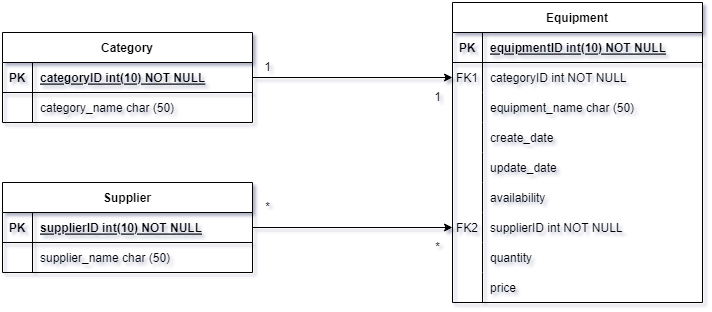

The diagram above was exported from draw.io. Its source (the exported page's mxGraphModel, read from the mxfile embedded in the PNG):
<mxGraphModel dx="2055" dy="753" grid="1" gridSize="10" guides="1" tooltips="1" connect="1" arrows="1" fold="1" page="1" pageScale="1" pageWidth="850" pageHeight="1100" math="0" shadow="0" extFonts="Permanent Marker^https://fonts.googleapis.com/css?family=Permanent+Marker">
  <root>
    <mxCell id="0" />
    <mxCell id="1" parent="0" />
    <mxCell id="yoo4tb2gtprpuoO6KkAS-55" value="Category" style="shape=table;startSize=30;container=1;collapsible=1;childLayout=tableLayout;fixedRows=1;rowLines=0;fontStyle=1;align=center;resizeLast=1;" vertex="1" parent="1">
      <mxGeometry x="-300" y="220" width="250" height="90" as="geometry" />
    </mxCell>
    <mxCell id="yoo4tb2gtprpuoO6KkAS-56" value="" style="shape=partialRectangle;collapsible=0;dropTarget=0;pointerEvents=0;fillColor=none;points=[[0,0.5],[1,0.5]];portConstraint=eastwest;top=0;left=0;right=0;bottom=1;" vertex="1" parent="yoo4tb2gtprpuoO6KkAS-55">
      <mxGeometry y="30" width="250" height="30" as="geometry" />
    </mxCell>
    <mxCell id="yoo4tb2gtprpuoO6KkAS-57" value="PK" style="shape=partialRectangle;overflow=hidden;connectable=0;fillColor=none;top=0;left=0;bottom=0;right=0;fontStyle=1;" vertex="1" parent="yoo4tb2gtprpuoO6KkAS-56">
      <mxGeometry width="30" height="30" as="geometry">
        <mxRectangle width="30" height="30" as="alternateBounds" />
      </mxGeometry>
    </mxCell>
    <mxCell id="yoo4tb2gtprpuoO6KkAS-58" value="categoryID int(10) NOT NULL " style="shape=partialRectangle;overflow=hidden;connectable=0;fillColor=none;top=0;left=0;bottom=0;right=0;align=left;spacingLeft=6;fontStyle=5;" vertex="1" parent="yoo4tb2gtprpuoO6KkAS-56">
      <mxGeometry x="30" width="220" height="30" as="geometry">
        <mxRectangle width="220" height="30" as="alternateBounds" />
      </mxGeometry>
    </mxCell>
    <mxCell id="yoo4tb2gtprpuoO6KkAS-62" value="" style="shape=partialRectangle;collapsible=0;dropTarget=0;pointerEvents=0;fillColor=none;points=[[0,0.5],[1,0.5]];portConstraint=eastwest;top=0;left=0;right=0;bottom=0;" vertex="1" parent="yoo4tb2gtprpuoO6KkAS-55">
      <mxGeometry y="60" width="250" height="30" as="geometry" />
    </mxCell>
    <mxCell id="yoo4tb2gtprpuoO6KkAS-63" value="" style="shape=partialRectangle;overflow=hidden;connectable=0;fillColor=none;top=0;left=0;bottom=0;right=0;" vertex="1" parent="yoo4tb2gtprpuoO6KkAS-62">
      <mxGeometry width="30" height="30" as="geometry">
        <mxRectangle width="30" height="30" as="alternateBounds" />
      </mxGeometry>
    </mxCell>
    <mxCell id="yoo4tb2gtprpuoO6KkAS-64" value="category_name char (50)" style="shape=partialRectangle;overflow=hidden;connectable=0;fillColor=none;top=0;left=0;bottom=0;right=0;align=left;spacingLeft=6;" vertex="1" parent="yoo4tb2gtprpuoO6KkAS-62">
      <mxGeometry x="30" width="220" height="30" as="geometry">
        <mxRectangle width="220" height="30" as="alternateBounds" />
      </mxGeometry>
    </mxCell>
    <mxCell id="yoo4tb2gtprpuoO6KkAS-80" value="Supplier" style="shape=table;startSize=30;container=1;collapsible=1;childLayout=tableLayout;fixedRows=1;rowLines=0;fontStyle=1;align=center;resizeLast=1;" vertex="1" parent="1">
      <mxGeometry x="-300" y="370" width="250" height="90" as="geometry" />
    </mxCell>
    <mxCell id="yoo4tb2gtprpuoO6KkAS-81" value="" style="shape=partialRectangle;collapsible=0;dropTarget=0;pointerEvents=0;fillColor=none;points=[[0,0.5],[1,0.5]];portConstraint=eastwest;top=0;left=0;right=0;bottom=1;" vertex="1" parent="yoo4tb2gtprpuoO6KkAS-80">
      <mxGeometry y="30" width="250" height="30" as="geometry" />
    </mxCell>
    <mxCell id="yoo4tb2gtprpuoO6KkAS-82" value="PK" style="shape=partialRectangle;overflow=hidden;connectable=0;fillColor=none;top=0;left=0;bottom=0;right=0;fontStyle=1;" vertex="1" parent="yoo4tb2gtprpuoO6KkAS-81">
      <mxGeometry width="30" height="30" as="geometry">
        <mxRectangle width="30" height="30" as="alternateBounds" />
      </mxGeometry>
    </mxCell>
    <mxCell id="yoo4tb2gtprpuoO6KkAS-83" value="supplierID int(10) NOT NULL " style="shape=partialRectangle;overflow=hidden;connectable=0;fillColor=none;top=0;left=0;bottom=0;right=0;align=left;spacingLeft=6;fontStyle=5;" vertex="1" parent="yoo4tb2gtprpuoO6KkAS-81">
      <mxGeometry x="30" width="220" height="30" as="geometry">
        <mxRectangle width="220" height="30" as="alternateBounds" />
      </mxGeometry>
    </mxCell>
    <mxCell id="yoo4tb2gtprpuoO6KkAS-84" value="" style="shape=partialRectangle;collapsible=0;dropTarget=0;pointerEvents=0;fillColor=none;points=[[0,0.5],[1,0.5]];portConstraint=eastwest;top=0;left=0;right=0;bottom=0;" vertex="1" parent="yoo4tb2gtprpuoO6KkAS-80">
      <mxGeometry y="60" width="250" height="30" as="geometry" />
    </mxCell>
    <mxCell id="yoo4tb2gtprpuoO6KkAS-85" value="" style="shape=partialRectangle;overflow=hidden;connectable=0;fillColor=none;top=0;left=0;bottom=0;right=0;" vertex="1" parent="yoo4tb2gtprpuoO6KkAS-84">
      <mxGeometry width="30" height="30" as="geometry">
        <mxRectangle width="30" height="30" as="alternateBounds" />
      </mxGeometry>
    </mxCell>
    <mxCell id="yoo4tb2gtprpuoO6KkAS-86" value="supplier_name char (50)" style="shape=partialRectangle;overflow=hidden;connectable=0;fillColor=none;top=0;left=0;bottom=0;right=0;align=left;spacingLeft=6;" vertex="1" parent="yoo4tb2gtprpuoO6KkAS-84">
      <mxGeometry x="30" width="220" height="30" as="geometry">
        <mxRectangle width="220" height="30" as="alternateBounds" />
      </mxGeometry>
    </mxCell>
    <mxCell id="yoo4tb2gtprpuoO6KkAS-8" value="Equipment" style="shape=table;startSize=30;container=1;collapsible=1;childLayout=tableLayout;fixedRows=1;rowLines=0;fontStyle=1;align=center;resizeLast=1;" vertex="1" parent="1">
      <mxGeometry x="150" y="190" width="250" height="300" as="geometry" />
    </mxCell>
    <mxCell id="yoo4tb2gtprpuoO6KkAS-9" value="" style="shape=partialRectangle;collapsible=0;dropTarget=0;pointerEvents=0;fillColor=none;points=[[0,0.5],[1,0.5]];portConstraint=eastwest;top=0;left=0;right=0;bottom=1;" vertex="1" parent="yoo4tb2gtprpuoO6KkAS-8">
      <mxGeometry y="30" width="250" height="30" as="geometry" />
    </mxCell>
    <mxCell id="yoo4tb2gtprpuoO6KkAS-10" value="PK" style="shape=partialRectangle;overflow=hidden;connectable=0;fillColor=none;top=0;left=0;bottom=0;right=0;fontStyle=1;" vertex="1" parent="yoo4tb2gtprpuoO6KkAS-9">
      <mxGeometry width="30" height="30" as="geometry">
        <mxRectangle width="30" height="30" as="alternateBounds" />
      </mxGeometry>
    </mxCell>
    <mxCell id="yoo4tb2gtprpuoO6KkAS-11" value="equipmentID int(10) NOT NULL " style="shape=partialRectangle;overflow=hidden;connectable=0;fillColor=none;top=0;left=0;bottom=0;right=0;align=left;spacingLeft=6;fontStyle=5;" vertex="1" parent="yoo4tb2gtprpuoO6KkAS-9">
      <mxGeometry x="30" width="220" height="30" as="geometry">
        <mxRectangle width="220" height="30" as="alternateBounds" />
      </mxGeometry>
    </mxCell>
    <mxCell id="yoo4tb2gtprpuoO6KkAS-12" value="" style="shape=partialRectangle;collapsible=0;dropTarget=0;pointerEvents=0;fillColor=none;points=[[0,0.5],[1,0.5]];portConstraint=eastwest;top=0;left=0;right=0;bottom=0;" vertex="1" parent="yoo4tb2gtprpuoO6KkAS-8">
      <mxGeometry y="60" width="250" height="30" as="geometry" />
    </mxCell>
    <mxCell id="yoo4tb2gtprpuoO6KkAS-13" value="FK1" style="shape=partialRectangle;overflow=hidden;connectable=0;fillColor=none;top=0;left=0;bottom=0;right=0;" vertex="1" parent="yoo4tb2gtprpuoO6KkAS-12">
      <mxGeometry width="30" height="30" as="geometry">
        <mxRectangle width="30" height="30" as="alternateBounds" />
      </mxGeometry>
    </mxCell>
    <mxCell id="yoo4tb2gtprpuoO6KkAS-14" value="categoryID int NOT NULL" style="shape=partialRectangle;overflow=hidden;connectable=0;fillColor=none;top=0;left=0;bottom=0;right=0;align=left;spacingLeft=6;" vertex="1" parent="yoo4tb2gtprpuoO6KkAS-12">
      <mxGeometry x="30" width="220" height="30" as="geometry">
        <mxRectangle width="220" height="30" as="alternateBounds" />
      </mxGeometry>
    </mxCell>
    <mxCell id="yoo4tb2gtprpuoO6KkAS-21" value="" style="shape=partialRectangle;collapsible=0;dropTarget=0;pointerEvents=0;fillColor=none;points=[[0,0.5],[1,0.5]];portConstraint=eastwest;top=0;left=0;right=0;bottom=0;" vertex="1" parent="yoo4tb2gtprpuoO6KkAS-8">
      <mxGeometry y="90" width="250" height="30" as="geometry" />
    </mxCell>
    <mxCell id="yoo4tb2gtprpuoO6KkAS-22" value="" style="shape=partialRectangle;overflow=hidden;connectable=0;fillColor=none;top=0;left=0;bottom=0;right=0;" vertex="1" parent="yoo4tb2gtprpuoO6KkAS-21">
      <mxGeometry width="30" height="30" as="geometry">
        <mxRectangle width="30" height="30" as="alternateBounds" />
      </mxGeometry>
    </mxCell>
    <mxCell id="yoo4tb2gtprpuoO6KkAS-23" value="equipment_name char (50)" style="shape=partialRectangle;overflow=hidden;connectable=0;fillColor=none;top=0;left=0;bottom=0;right=0;align=left;spacingLeft=6;" vertex="1" parent="yoo4tb2gtprpuoO6KkAS-21">
      <mxGeometry x="30" width="220" height="30" as="geometry">
        <mxRectangle width="220" height="30" as="alternateBounds" />
      </mxGeometry>
    </mxCell>
    <mxCell id="yoo4tb2gtprpuoO6KkAS-24" value="" style="shape=partialRectangle;collapsible=0;dropTarget=0;pointerEvents=0;fillColor=none;points=[[0,0.5],[1,0.5]];portConstraint=eastwest;top=0;left=0;right=0;bottom=0;" vertex="1" parent="yoo4tb2gtprpuoO6KkAS-8">
      <mxGeometry y="120" width="250" height="30" as="geometry" />
    </mxCell>
    <mxCell id="yoo4tb2gtprpuoO6KkAS-25" value="" style="shape=partialRectangle;overflow=hidden;connectable=0;fillColor=none;top=0;left=0;bottom=0;right=0;" vertex="1" parent="yoo4tb2gtprpuoO6KkAS-24">
      <mxGeometry width="30" height="30" as="geometry">
        <mxRectangle width="30" height="30" as="alternateBounds" />
      </mxGeometry>
    </mxCell>
    <mxCell id="yoo4tb2gtprpuoO6KkAS-26" value="create_date" style="shape=partialRectangle;overflow=hidden;connectable=0;fillColor=none;top=0;left=0;bottom=0;right=0;align=left;spacingLeft=6;" vertex="1" parent="yoo4tb2gtprpuoO6KkAS-24">
      <mxGeometry x="30" width="220" height="30" as="geometry">
        <mxRectangle width="220" height="30" as="alternateBounds" />
      </mxGeometry>
    </mxCell>
    <mxCell id="yoo4tb2gtprpuoO6KkAS-27" value="" style="shape=partialRectangle;collapsible=0;dropTarget=0;pointerEvents=0;fillColor=none;points=[[0,0.5],[1,0.5]];portConstraint=eastwest;top=0;left=0;right=0;bottom=0;" vertex="1" parent="yoo4tb2gtprpuoO6KkAS-8">
      <mxGeometry y="150" width="250" height="30" as="geometry" />
    </mxCell>
    <mxCell id="yoo4tb2gtprpuoO6KkAS-28" value="" style="shape=partialRectangle;overflow=hidden;connectable=0;fillColor=none;top=0;left=0;bottom=0;right=0;" vertex="1" parent="yoo4tb2gtprpuoO6KkAS-27">
      <mxGeometry width="30" height="30" as="geometry">
        <mxRectangle width="30" height="30" as="alternateBounds" />
      </mxGeometry>
    </mxCell>
    <mxCell id="yoo4tb2gtprpuoO6KkAS-29" value="update_date" style="shape=partialRectangle;overflow=hidden;connectable=0;fillColor=none;top=0;left=0;bottom=0;right=0;align=left;spacingLeft=6;" vertex="1" parent="yoo4tb2gtprpuoO6KkAS-27">
      <mxGeometry x="30" width="220" height="30" as="geometry">
        <mxRectangle width="220" height="30" as="alternateBounds" />
      </mxGeometry>
    </mxCell>
    <mxCell id="yoo4tb2gtprpuoO6KkAS-30" value="" style="shape=partialRectangle;collapsible=0;dropTarget=0;pointerEvents=0;fillColor=none;points=[[0,0.5],[1,0.5]];portConstraint=eastwest;top=0;left=0;right=0;bottom=0;" vertex="1" parent="yoo4tb2gtprpuoO6KkAS-8">
      <mxGeometry y="180" width="250" height="30" as="geometry" />
    </mxCell>
    <mxCell id="yoo4tb2gtprpuoO6KkAS-31" value="" style="shape=partialRectangle;overflow=hidden;connectable=0;fillColor=none;top=0;left=0;bottom=0;right=0;" vertex="1" parent="yoo4tb2gtprpuoO6KkAS-30">
      <mxGeometry width="30" height="30" as="geometry">
        <mxRectangle width="30" height="30" as="alternateBounds" />
      </mxGeometry>
    </mxCell>
    <mxCell id="yoo4tb2gtprpuoO6KkAS-32" value="availability" style="shape=partialRectangle;overflow=hidden;connectable=0;fillColor=none;top=0;left=0;bottom=0;right=0;align=left;spacingLeft=6;" vertex="1" parent="yoo4tb2gtprpuoO6KkAS-30">
      <mxGeometry x="30" width="220" height="30" as="geometry">
        <mxRectangle width="220" height="30" as="alternateBounds" />
      </mxGeometry>
    </mxCell>
    <mxCell id="yoo4tb2gtprpuoO6KkAS-77" value="" style="shape=partialRectangle;collapsible=0;dropTarget=0;pointerEvents=0;fillColor=none;points=[[0,0.5],[1,0.5]];portConstraint=eastwest;top=0;left=0;right=0;bottom=0;" vertex="1" parent="yoo4tb2gtprpuoO6KkAS-8">
      <mxGeometry y="210" width="250" height="30" as="geometry" />
    </mxCell>
    <mxCell id="yoo4tb2gtprpuoO6KkAS-78" value="FK2" style="shape=partialRectangle;overflow=hidden;connectable=0;fillColor=none;top=0;left=0;bottom=0;right=0;" vertex="1" parent="yoo4tb2gtprpuoO6KkAS-77">
      <mxGeometry width="30" height="30" as="geometry">
        <mxRectangle width="30" height="30" as="alternateBounds" />
      </mxGeometry>
    </mxCell>
    <mxCell id="yoo4tb2gtprpuoO6KkAS-79" value="supplierID int NOT NULL" style="shape=partialRectangle;overflow=hidden;connectable=0;fillColor=none;top=0;left=0;bottom=0;right=0;align=left;spacingLeft=6;" vertex="1" parent="yoo4tb2gtprpuoO6KkAS-77">
      <mxGeometry x="30" width="220" height="30" as="geometry">
        <mxRectangle width="220" height="30" as="alternateBounds" />
      </mxGeometry>
    </mxCell>
    <mxCell id="yoo4tb2gtprpuoO6KkAS-90" value="" style="shape=partialRectangle;collapsible=0;dropTarget=0;pointerEvents=0;fillColor=none;points=[[0,0.5],[1,0.5]];portConstraint=eastwest;top=0;left=0;right=0;bottom=0;" vertex="1" parent="yoo4tb2gtprpuoO6KkAS-8">
      <mxGeometry y="240" width="250" height="30" as="geometry" />
    </mxCell>
    <mxCell id="yoo4tb2gtprpuoO6KkAS-91" value="" style="shape=partialRectangle;overflow=hidden;connectable=0;fillColor=none;top=0;left=0;bottom=0;right=0;" vertex="1" parent="yoo4tb2gtprpuoO6KkAS-90">
      <mxGeometry width="30" height="30" as="geometry">
        <mxRectangle width="30" height="30" as="alternateBounds" />
      </mxGeometry>
    </mxCell>
    <mxCell id="yoo4tb2gtprpuoO6KkAS-92" value="quantity" style="shape=partialRectangle;overflow=hidden;connectable=0;fillColor=none;top=0;left=0;bottom=0;right=0;align=left;spacingLeft=6;" vertex="1" parent="yoo4tb2gtprpuoO6KkAS-90">
      <mxGeometry x="30" width="220" height="30" as="geometry">
        <mxRectangle width="220" height="30" as="alternateBounds" />
      </mxGeometry>
    </mxCell>
    <mxCell id="yoo4tb2gtprpuoO6KkAS-123" value="" style="shape=partialRectangle;collapsible=0;dropTarget=0;pointerEvents=0;fillColor=none;points=[[0,0.5],[1,0.5]];portConstraint=eastwest;top=0;left=0;right=0;bottom=0;" vertex="1" parent="yoo4tb2gtprpuoO6KkAS-8">
      <mxGeometry y="270" width="250" height="30" as="geometry" />
    </mxCell>
    <mxCell id="yoo4tb2gtprpuoO6KkAS-124" value="" style="shape=partialRectangle;overflow=hidden;connectable=0;fillColor=none;top=0;left=0;bottom=0;right=0;" vertex="1" parent="yoo4tb2gtprpuoO6KkAS-123">
      <mxGeometry width="30" height="30" as="geometry">
        <mxRectangle width="30" height="30" as="alternateBounds" />
      </mxGeometry>
    </mxCell>
    <mxCell id="yoo4tb2gtprpuoO6KkAS-125" value="price" style="shape=partialRectangle;overflow=hidden;connectable=0;fillColor=none;top=0;left=0;bottom=0;right=0;align=left;spacingLeft=6;" vertex="1" parent="yoo4tb2gtprpuoO6KkAS-123">
      <mxGeometry x="30" width="220" height="30" as="geometry">
        <mxRectangle width="220" height="30" as="alternateBounds" />
      </mxGeometry>
    </mxCell>
    <mxCell id="yoo4tb2gtprpuoO6KkAS-117" style="edgeStyle=orthogonalEdgeStyle;rounded=0;orthogonalLoop=1;jettySize=auto;html=1;exitX=1;exitY=0.5;exitDx=0;exitDy=0;entryX=0;entryY=0.5;entryDx=0;entryDy=0;" edge="1" parent="1" source="yoo4tb2gtprpuoO6KkAS-56" target="yoo4tb2gtprpuoO6KkAS-12">
      <mxGeometry relative="1" as="geometry" />
    </mxCell>
    <mxCell id="yoo4tb2gtprpuoO6KkAS-118" style="edgeStyle=orthogonalEdgeStyle;rounded=0;orthogonalLoop=1;jettySize=auto;html=1;exitX=1;exitY=0.5;exitDx=0;exitDy=0;entryX=0;entryY=0.5;entryDx=0;entryDy=0;" edge="1" parent="1" source="yoo4tb2gtprpuoO6KkAS-81" target="yoo4tb2gtprpuoO6KkAS-77">
      <mxGeometry relative="1" as="geometry" />
    </mxCell>
    <mxCell id="yoo4tb2gtprpuoO6KkAS-119" value="1" style="text;html=1;align=center;verticalAlign=middle;resizable=0;points=[];autosize=1;strokeColor=none;fillColor=none;" vertex="1" parent="1">
      <mxGeometry x="120" y="270" width="30" height="30" as="geometry" />
    </mxCell>
    <mxCell id="yoo4tb2gtprpuoO6KkAS-120" value="1" style="text;html=1;align=center;verticalAlign=middle;resizable=0;points=[];autosize=1;strokeColor=none;fillColor=none;" vertex="1" parent="1">
      <mxGeometry x="-50" y="240" width="30" height="30" as="geometry" />
    </mxCell>
    <mxCell id="yoo4tb2gtprpuoO6KkAS-121" value="*" style="text;html=1;align=center;verticalAlign=middle;resizable=0;points=[];autosize=1;strokeColor=none;fillColor=none;" vertex="1" parent="1">
      <mxGeometry x="120" y="420" width="30" height="30" as="geometry" />
    </mxCell>
    <mxCell id="yoo4tb2gtprpuoO6KkAS-122" value="*" style="text;html=1;align=center;verticalAlign=middle;resizable=0;points=[];autosize=1;strokeColor=none;fillColor=none;" vertex="1" parent="1">
      <mxGeometry x="-50" y="380" width="30" height="30" as="geometry" />
    </mxCell>
  </root>
</mxGraphModel>